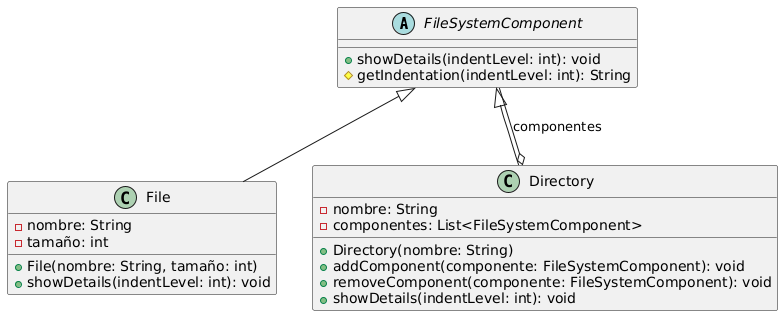

The diagram above was rendered by PlantUML. Its source (embedded in the PNG):
@startuml
abstract class FileSystemComponent {
    +showDetails(indentLevel: int): void
    #getIndentation(indentLevel: int): String
}

class File {
    -nombre: String
    -tamaño: int
    +File(nombre: String, tamaño: int)
    +showDetails(indentLevel: int): void
}

class Directory {
    -nombre: String
    -componentes: List<FileSystemComponent>
    +Directory(nombre: String)
    +addComponent(componente: FileSystemComponent): void
    +removeComponent(componente: FileSystemComponent): void
    +showDetails(indentLevel: int): void
}

FileSystemComponent <|-- File
FileSystemComponent <|-- Directory
Directory o-- FileSystemComponent : componentes
@enduml